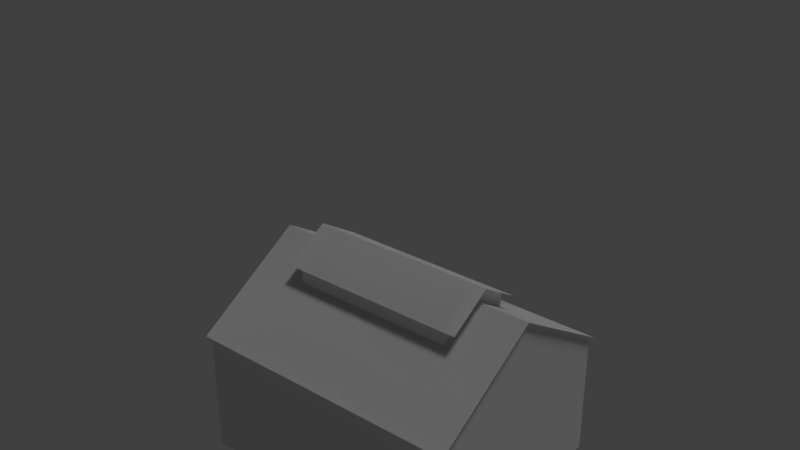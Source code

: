 # Source: Factories.blend  (saved by Blender 2.79.0; exported with 4.5.12 LTS)
import bpy
from mathutils import Matrix  # noqa: F401  (used for matrix-valued properties, if any)

bpy.ops.wm.read_factory_settings(use_empty=True)
scene = bpy.context.scene
scene.name = 'Scene'

# ---- collections
col_collection_1 = bpy.data.collections.new('Collection 1'); scene.collection.children.link(col_collection_1)
col_collection_2 = bpy.data.collections.new('Collection 2'); scene.collection.children.link(col_collection_2)
col_collection_2.hide_render = True
col_collection_2.hide_viewport = True
col_collection_3 = bpy.data.collections.new('Collection 3'); scene.collection.children.link(col_collection_3)
col_collection_11 = bpy.data.collections.new('Collection 11'); scene.collection.children.link(col_collection_11)
col_collection_11.hide_render = True
col_collection_11.hide_viewport = True
col_collection_12 = bpy.data.collections.new('Collection 12'); scene.collection.children.link(col_collection_12)
col_collection_12.hide_render = True
col_collection_12.hide_viewport = True

# ---- materials (node trees are filled in below, after node groups)
mat_factory = bpy.data.materials.new('Factory')
mat_factory.alpha_threshold = 0.0
mat_factory.use_transparent_shadow = False
mat_factory.roughness = 0.5
mat_factory.specular_intensity = 0.0
mat_factorysmokestack = bpy.data.materials.new('FactorySmokeStack')
mat_factorysmokestack.alpha_threshold = 0.0
mat_factorysmokestack.use_transparent_shadow = False
mat_factorysmokestack.roughness = 0.5
mat_factorysmokestack.specular_intensity = 0.0

# ---- material node trees

# ---- world
world_world = bpy.data.worlds.new('World'); scene.world = world_world
world_world.color = (0.05088, 0.05088, 0.05088)
world_world.use_sun_shadow = False
world_world.sun_shadow_jitter_overblur = 0.0
world_world.cycles.sampling_method = 'MANUAL'

# ---- lights
light_hemi = bpy.data.lights.new('Hemi', 'SUN')
light_hemi.transmission_factor = 0.0
light_hemi.angle = 0.1993
light_hemi.energy = 1.0
light_hemi.shadow_buffer_clip_start = 0.5
light_hemi.shadow_soft_size = 0.1
light_hemi.shadow_cascade_max_distance = 1000.0

# ---- meshes
me_factory_001 = bpy.data.meshes.new('Factory_001')
me_factory_001.from_pydata([(-48.0, -24.0, 0.0), (-48.0, -24.0, 30.0), (-48.0, 24.0, 0.0), (-48.0, 24.0, 50.0), (48.0, -24.0, 0.0), (48.0, -24.0, 30.0), (48.0, 24.0, 0.0), (48.0, 24.0, 50.0), (49.63, 26.4, 51.0), (49.63, -26.4, 29.0), (-49.63, 26.4, 51.0), (-49.63, -26.4, 29.0), (49.63, 26.4, 51.0), (49.63, -26.4, 29.0), (-49.63, 26.4, 51.0), (-49.63, -26.4, 29.0)], [], [(0, 1, 3, 2), (2, 3, 7, 6), (6, 7, 5, 4), (4, 5, 1, 0), (12, 13, 15, 14), (8, 10, 11, 9)])
_uv = me_factory_001.uv_layers.new(name='UVMap')
_uv.uv.foreach_set('vector', [0.7005, 0.2516, 0.7005, 0.4379, 1.0, 0.5622, 1.0, 0.2516, 0.03401, 0.2505, 0.03401, 0.5651, 0.6322, 0.5651, 0.6322, 0.2505, 1.0, 0.2516, 1.0, 0.5622, 0.7005, 0.4379, 0.7005, 0.2516, 0.6322, 0.2505, 0.6322, 0.4374, 0.03401, 0.4374, 0.03401, 0.2505, 0.5, 1.001, 0.5, 0.75, 0.0, 0.75, 0.0, 1.001, 0.5, 1.001, 0.0, 1.001, 0.0, 0.75, 0.5, 0.75])
me_factory_001.materials.append(mat_factory)
me_factory_001.use_remesh_preserve_volume = False
me_factory_001.use_remesh_preserve_attributes = False
me_factory_001.use_mirror_vertex_groups = False
me_factory_001.update()
me_factory_003 = bpy.data.meshes.new('Factory_003')
me_factory_003.from_pydata([(-60.0, -48.0, 0.0), (-60.0, -48.0, 36.15), (-60.0, 48.0, 0.0), (-60.0, 48.0, 36.15), (60.0, -48.0, 0.0), (60.0, -48.0, 36.15), (60.0, 48.0, 0.0), (60.0, 48.0, 36.15), (-60.0, 48.0, 56.15), (-60.0, 0.0, 36.15), (-60.0, -48.0, 56.15), (-60.0, 0.0, 0.0), (60.0, 0.0, 0.0), (60.0, 0.0, 36.15), (-60.0, -48.0, 56.15), (-60.0, 48.0, 56.15), (60.0, -48.0, 56.15), (60.0, 48.0, 56.15), (-60.0, 0.0, 86.15), (-60.0, 0.0, 56.15), (60.0, 0.0, 86.15), (60.0, 0.0, 56.15), (60.0, -48.0, 56.15), (60.0, 48.0, 56.15), (-60.0, 0.0, 56.15), (60.0, 0.0, 56.15), (-61.04, -50.25, 54.75), (-61.04, 50.25, 54.75), (61.04, -50.25, 54.75), (61.04, 50.25, 54.75), (-61.04, 0.0, 86.15), (61.04, 0.0, 86.15), (-61.04, -50.25, 54.75), (-61.04, 50.25, 54.75), (61.04, -50.25, 54.75), (61.04, 50.25, 54.75), (-61.04, 0.0, 86.15), (61.04, 0.0, 86.15), (-36.27, -18.19, 81.78), (-36.27, 18.19, 81.78), (36.27, -18.19, 81.78), (36.27, 18.19, 81.78), (-36.27, 0.0, 93.15), (-36.27, -18.19, 72.78), (36.27, 0.0, 93.15), (-36.27, 18.19, 72.78), (-41.64, -19.04, 81.25), (-41.64, 19.04, 81.25), (41.64, -19.04, 81.25), (41.64, 19.04, 81.25), (-41.64, 0.0, 93.15), (41.64, 0.0, 93.15), (-41.64, -19.04, 81.25), (-41.64, 19.04, 81.25), (41.64, -19.04, 81.25), (41.64, 19.04, 81.25), (-41.64, 0.0, 93.15), (41.64, 0.0, 93.15), (36.27, -18.19, 72.78), (36.27, 18.19, 72.78)], [], [(11, 9, 3, 2), (2, 3, 7, 6), (12, 13, 5, 4), (4, 5, 1, 0), (9, 1, 10, 24), (6, 7, 13, 12), (5, 13, 25, 22), (13, 7, 23, 25), (7, 3, 8, 23), (0, 1, 9, 11), (16, 21, 17, 20), (15, 19, 14, 18), (35, 37, 36, 33), (32, 36, 37, 34), (3, 9, 24, 8), (1, 5, 22, 10), (26, 28, 31, 30), (29, 27, 30, 31), (39, 38, 42), (41, 40, 58, 59), (55, 57, 56, 53), (52, 56, 57, 54), (46, 48, 51, 50), (49, 47, 50, 51), (40, 41, 44), (38, 39, 45, 43), (40, 38, 43, 58), (59, 45, 39, 41)])
_uv = me_factory_003.uv_layers.new(name='UVMap')
_uv.uv.foreach_set('vector', [1.0, 0.2504, 1.0, 0.4773, 0.699, 0.4773, 0.699, 0.2504, 0.005043, 0.4184, 0.005043, 0.654, 0.6406, 0.654, 0.6406, 0.4184, 1.0, 0.5056, 1.0, 0.7448, 0.6991, 0.7448, 0.6991, 0.5056, 0.6406, 0.4184, 0.6406, 0.654, 0.005043, 0.654, 0.005043, 0.4184, 0.3356, 0.4464, 0.03434, 0.4464, 0.03434, 0.5655, 0.3356, 0.5655, 0.699, 0.2504, 0.699, 0.4773, 1.0, 0.4773, 1.0, 0.2504, 0.03434, 0.4464, 0.3356, 0.4464, 0.3356, 0.5655, 0.03434, 0.5655, 0.3356, 0.4464, 0.6368, 0.4464, 0.6368, 0.5655, 0.3356, 0.5655, 0.64, 0.4452, 0.005123, 0.4452, 0.005123, 0.5657, 0.64, 0.5657, 0.6991, 0.5056, 0.6991, 0.7448, 1.0, 0.7448, 1.0, 0.5056, 0.7079, 0.1064, 0.8515, 0.1064, 0.995, 0.1064, 0.8515, 0.1961, 0.995, 0.1064, 0.8515, 0.1064, 0.7079, 0.1064, 0.8515, 0.1961, 0.5004, 0.7569, 0.5004, 0.9905, 0.9997, 0.9905, 0.9997, 0.7569, 0.5004, 0.7569, 0.5004, 0.9905, 0.9997, 0.9905, 0.9997, 0.7569, 0.6368, 0.4464, 0.3356, 0.4464, 0.3356, 0.5655, 0.6368, 0.5655, 0.005123, 0.4452, 0.64, 0.4452, 0.64, 0.5657, 0.005123, 0.5657, 0.5004, 0.7569, 0.9997, 0.7569, 0.9997, 0.9905, 0.5004, 0.9905, 0.5004, 0.7569, 0.9997, 0.7569, 0.9997, 0.9905, 0.5004, 0.9905, 0.995, 0.1417, 0.7079, 0.1417, 0.8515, 0.2315, 0.9948, 0.1419, 0.7079, 0.1419, 0.7079, 0.07088, 0.9948, 0.07088, 0.0003613, 0.7569, 0.0003613, 0.9905, 0.4997, 0.9905, 0.4997, 0.7569, 0.0003613, 0.7569, 0.0003613, 0.9905, 0.4997, 0.9905, 0.4997, 0.7569, 0.0003613, 0.7569, 0.4997, 0.7569, 0.4997, 0.9905, 0.0003613, 0.9905, 0.0003613, 0.7569, 0.4997, 0.7569, 0.4997, 0.9905, 0.0003613, 0.9905, 0.7079, 0.1417, 0.995, 0.1417, 0.8515, 0.2315, 0.7079, 0.1419, 0.9948, 0.1419, 0.9948, 0.07088, 0.7079, 0.07088, 0.8596, 0.7302, 0.02601, 0.7302, 0.02601, 0.6386, 0.8596, 0.6386, 0.8596, 0.6386, 0.02601, 0.6386, 0.02601, 0.7302, 0.8596, 0.7302])
me_factory_003.materials.append(mat_factory)
me_factory_003.use_remesh_preserve_volume = False
me_factory_003.use_remesh_preserve_attributes = False
me_factory_003.use_mirror_vertex_groups = False
me_factory_003.update()
me_cylinder = bpy.data.meshes.new('Cylinder')
me_cylinder.from_pydata([(4.47e-07, 16.8, 0.0), (5.379e-07, 15.96, 13.0), (6.429, 15.52, 0.0), (6.108, 14.75, 13.0), (11.88, 11.88, 0.0), (11.29, 11.29, 13.0), (15.52, 6.429, 0.0), (14.75, 6.108, 13.0), (16.8, -6.628e-07, 0.0), (15.96, -6.178e-07, 13.0), (15.52, -6.429, 0.0), (14.75, -6.108, 13.0), (11.88, -11.88, 0.0), (11.29, -11.29, 13.0), (6.429, -15.52, 0.0), (6.108, -14.75, 13.0), (2.984e-06, -16.8, 0.0), (2.948e-06, -15.96, 13.0), (-6.429, -15.52, 0.0), (-6.108, -14.75, 13.0), (-11.88, -11.88, 0.0), (-11.29, -11.29, 13.0), (-15.52, -6.429, 0.0), (-14.75, -6.108, 13.0), (-16.8, 2.719e-07, 0.0), (-15.96, 2.702e-07, 13.0), (-15.52, 6.429, 0.0), (-14.75, 6.108, 13.0), (-11.88, 11.88, 0.0), (-11.29, 11.29, 13.0), (-6.429, 15.52, 0.0), (-6.108, 14.75, 13.0), (-2.31, 5.577, 200.0), (-4.268, 4.268, 200.0), (-5.577, 2.31, 200.0), (-6.036, 1.493e-07, 200.0), (-5.577, -2.31, 200.0), (-4.268, -4.268, 200.0), (-2.31, -5.577, 200.0), (2.418e-06, -6.036, 200.0), (2.31, -5.577, 200.0), (4.268, -4.268, 200.0), (5.577, -2.31, 200.0), (6.036, -1.865e-07, 200.0), (5.577, 2.31, 200.0), (4.268, 4.268, 200.0), (1.507e-06, 6.036, 200.0), (2.31, 5.577, 200.0), (3.133, 7.564, 200.0), (5.759e-07, 8.187, 200.0), (5.789, 5.789, 200.0), (7.564, 3.133, 200.0), (8.187, -2.453e-07, 200.0), (7.564, -3.133, 200.0), (5.789, -5.789, 200.0), (3.133, -7.564, 200.0), (1.812e-06, -8.187, 200.0), (-3.133, -7.564, 200.0), (-5.789, -5.789, 200.0), (-7.564, -3.133, 200.0), (-8.187, 2.103e-07, 200.0), (-7.564, 3.133, 200.0), (-5.789, 5.789, 200.0), (-3.133, 7.564, 200.0), (3.76, 9.077, 201.0), (3.633e-07, 9.825, 201.0), (6.947, 6.947, 201.0), (9.077, 3.76, 201.0), (9.825, -3.122e-07, 201.0), (9.077, -3.76, 201.0), (6.947, -6.947, 201.0), (3.76, -9.077, 201.0), (1.847e-06, -9.825, 201.0), (-3.76, -9.077, 201.0), (-6.947, -6.947, 201.0), (-9.077, -3.76, 201.0), (-9.825, 2.344e-07, 201.0), (-9.077, 3.76, 201.0), (-6.947, 6.947, 201.0), (-3.76, 9.077, 201.0), (3.76, 9.077, 203.0), (3.633e-07, 9.825, 203.0), (6.947, 6.947, 203.0), (9.077, 3.76, 203.0), (9.825, -3.122e-07, 203.0), (9.077, -3.76, 203.0), (6.947, -6.947, 203.0), (3.76, -9.077, 203.0), (1.847e-06, -9.825, 203.0), (-3.76, -9.077, 203.0), (-6.947, -6.947, 203.0), (-9.077, -3.76, 203.0), (-9.825, 2.344e-07, 203.0), (-9.077, 3.76, 203.0), (-6.947, 6.947, 203.0), (-3.76, 9.077, 203.0), (3.008, 7.262, 204.0), (1.284e-06, 7.86, 204.0), (5.558, 5.558, 204.0), (7.262, 3.008, 204.0), (7.86, -2.14e-07, 204.0), (7.262, -3.008, 204.0), (5.558, -5.558, 204.0), (3.008, -7.262, 204.0), (2.471e-06, -7.86, 204.0), (-3.008, -7.262, 204.0), (-5.558, -5.558, 204.0), (-7.262, -3.008, 204.0), (-7.86, 2.233e-07, 204.0), (-7.262, 3.008, 204.0), (-5.558, 5.558, 204.0), (-3.008, 7.262, 204.0), (3.008, 7.262, 206.0), (1.284e-06, 7.86, 206.0), (5.558, 5.558, 206.0), (7.262, 3.008, 206.0), (7.86, -2.14e-07, 206.0), (7.262, -3.008, 206.0), (5.558, -5.558, 206.0), (3.008, -7.262, 206.0), (2.471e-06, -7.86, 206.0), (-3.008, -7.262, 206.0), (-5.558, -5.558, 206.0), (-7.262, -3.008, 206.0), (-7.86, 2.233e-07, 206.0), (-7.262, 3.008, 206.0), (-5.558, 5.558, 206.0), (-3.008, 7.262, 206.0), (3.609, 8.714, 207.0), (1.141e-06, 9.432, 207.0), (6.669, 6.669, 207.0), (8.714, 3.609, 207.0), (9.432, -3.045e-07, 207.0), (8.714, -3.609, 207.0), (6.669, -6.669, 207.0), (3.609, -8.714, 207.0), (2.566e-06, -9.432, 207.0), (-3.609, -8.714, 207.0), (-6.669, -6.669, 207.0), (-8.714, -3.609, 207.0), (-9.432, 2.203e-07, 207.0), (-8.714, 3.609, 207.0), (-6.669, 6.669, 207.0), (-3.609, 8.714, 207.0), (3.609, 8.714, 209.0), (1.141e-06, 9.432, 209.0), (6.669, 6.669, 209.0), (8.714, 3.609, 209.0), (9.432, -3.045e-07, 209.0), (8.714, -3.609, 209.0), (6.669, -6.669, 209.0), (3.609, -8.714, 209.0), (2.566e-06, -9.432, 209.0), (-3.609, -8.714, 209.0), (-6.669, -6.669, 209.0), (-8.714, -3.609, 209.0), (-9.432, 2.203e-07, 209.0), (-8.714, 3.609, 209.0), (-6.669, 6.669, 209.0), (-3.609, 8.714, 209.0), (2.888, 6.971, 210.0), (1.339e-06, 7.546, 210.0), (5.336, 5.336, 210.0), (6.971, 2.888, 210.0), (7.546, -2.555e-07, 210.0), (6.971, -2.888, 210.0), (5.336, -5.336, 210.0), (2.888, -6.971, 210.0), (2.479e-06, -7.546, 210.0), (-2.888, -6.971, 210.0), (-5.336, -5.336, 210.0), (-6.971, -2.888, 210.0), (-7.546, 1.643e-07, 210.0), (-6.971, 2.888, 210.0), (-5.336, 5.336, 210.0), (-2.888, 6.971, 210.0), (-3.609, 8.714, 207.0), (-6.669, 6.669, 207.0), (-8.714, 3.609, 207.0), (-9.432, 2.203e-07, 207.0), (-8.714, -3.609, 207.0), (-6.669, -6.669, 207.0), (-3.609, -8.714, 207.0), (2.566e-06, -9.432, 207.0), (3.609, -8.714, 207.0), (6.669, -6.669, 207.0), (8.714, -3.609, 207.0), (9.432, -3.045e-07, 207.0), (8.714, 3.609, 207.0), (6.669, 6.669, 207.0), (1.141e-06, 9.432, 207.0), (3.609, 8.714, 207.0), (2.31, 5.577, 212.0), (1.507e-06, 6.036, 212.0), (4.268, 4.268, 212.0), (5.577, 2.31, 212.0), (6.036, -1.865e-07, 212.0), (5.577, -2.31, 212.0), (4.268, -4.268, 212.0), (2.31, -5.577, 212.0), (2.418e-06, -6.036, 212.0), (-2.31, -5.577, 212.0), (-4.268, -4.268, 212.0), (-5.577, -2.31, 212.0), (-6.036, 1.493e-07, 212.0), (-5.577, 2.31, 212.0), (-4.268, 4.268, 212.0), (-2.31, 5.577, 212.0), (2.31, 5.577, 200.0), (1.507e-06, 6.036, 200.0), (4.268, 4.268, 200.0), (5.577, 2.31, 200.0), (6.036, -1.865e-07, 200.0), (5.577, -2.31, 200.0), (4.268, -4.268, 200.0), (2.31, -5.577, 200.0), (2.418e-06, -6.036, 200.0), (-2.31, -5.577, 200.0), (-4.268, -4.268, 200.0), (-5.577, -2.31, 200.0), (-6.036, 1.493e-07, 200.0), (-5.577, 2.31, 200.0), (-4.268, 4.268, 200.0), (-2.31, 5.577, 200.0), (5.379e-07, 15.96, 13.0), (6.108, 14.75, 13.0), (11.29, 11.29, 13.0), (14.75, 6.108, 13.0), (15.96, -6.178e-07, 13.0), (14.75, -6.108, 13.0), (11.29, -11.29, 13.0), (6.108, -14.75, 13.0), (2.948e-06, -15.96, 13.0), (-6.108, -14.75, 13.0), (-11.29, -11.29, 13.0), (-14.75, -6.108, 13.0), (-15.96, 2.702e-07, 13.0), (-14.75, 6.108, 13.0), (-11.29, 11.29, 13.0), (-6.108, 14.75, 13.0), (5.497, 13.27, 15.0), (6.779e-07, 14.36, 15.0), (10.16, 10.16, 15.0), (13.27, 5.497, 15.0), (14.36, -5.202e-07, 15.0), (13.27, -5.497, 15.0), (10.16, -10.16, 15.0), (5.497, -13.27, 15.0), (2.847e-06, -14.36, 15.0), (-5.497, -13.27, 15.0), (-10.16, -10.16, 15.0), (-13.27, -5.497, 15.0), (-14.36, 2.789e-07, 15.0), (-13.27, 5.497, 15.0), (-10.16, 10.16, 15.0), (-5.497, 13.27, 15.0), (5.497, 13.27, 15.0), (6.779e-07, 14.36, 15.0), (10.16, 10.16, 15.0), (13.27, 5.497, 15.0), (14.36, -5.202e-07, 15.0), (13.27, -5.497, 15.0), (10.16, -10.16, 15.0), (5.497, -13.27, 15.0), (2.847e-06, -14.36, 15.0), (-5.497, -13.27, 15.0), (-10.16, -10.16, 15.0), (-13.27, -5.497, 15.0), (-14.36, 2.789e-07, 15.0), (-13.27, 5.497, 15.0), (-10.16, 10.16, 15.0), (-5.497, 13.27, 15.0), (3.133, 7.564, 200.0), (5.759e-07, 8.187, 200.0), (5.789, 5.789, 200.0), (7.564, 3.133, 200.0), (8.187, -2.453e-07, 200.0), (7.564, -3.133, 200.0), (5.789, -5.789, 200.0), (3.133, -7.564, 200.0), (1.812e-06, -8.187, 200.0), (-3.133, -7.564, 200.0), (-5.789, -5.789, 200.0), (-7.564, -3.133, 200.0), (-8.187, 2.103e-07, 200.0), (-7.564, 3.133, 200.0), (-5.789, 5.789, 200.0), (-3.133, 7.564, 200.0), (2.888, 6.971, 212.0), (1.339e-06, 7.546, 212.0), (5.336, 5.336, 212.0), (6.971, 2.888, 212.0), (7.546, -2.555e-07, 212.0), (6.971, -2.888, 212.0), (5.336, -5.336, 212.0), (2.888, -6.971, 212.0), (2.479e-06, -7.546, 212.0), (-2.888, -6.971, 212.0), (-5.336, -5.336, 212.0), (-6.971, -2.888, 212.0), (-7.546, 1.643e-07, 212.0), (-6.971, 2.888, 212.0), (-5.336, 5.336, 212.0), (-2.888, 6.971, 212.0), (2.31, 5.577, 212.0), (1.507e-06, 6.036, 212.0), (4.268, 4.268, 212.0), (5.577, 2.31, 212.0), (6.036, -1.865e-07, 212.0), (5.577, -2.31, 212.0), (4.268, -4.268, 212.0), (2.31, -5.577, 212.0), (2.418e-06, -6.036, 212.0), (-2.31, -5.577, 212.0), (-4.268, -4.268, 212.0), (-5.577, -2.31, 212.0), (-6.036, 1.493e-07, 212.0), (-5.577, 2.31, 212.0), (-4.268, 4.268, 212.0), (-2.31, 5.577, 212.0), (2.888, 6.971, 210.0), (1.339e-06, 7.546, 210.0), (5.336, 5.336, 210.0), (6.971, 2.888, 210.0), (7.546, -2.555e-07, 210.0), (6.971, -2.888, 210.0), (5.336, -5.336, 210.0), (2.888, -6.971, 210.0), (2.479e-06, -7.546, 210.0), (-2.888, -6.971, 210.0), (-5.336, -5.336, 210.0), (-6.971, -2.888, 210.0), (-7.546, 1.643e-07, 210.0), (-6.971, 2.888, 210.0), (-5.336, 5.336, 210.0), (-2.888, 6.971, 210.0), (2.888, 6.971, 212.0), (1.339e-06, 7.546, 212.0), (5.336, 5.336, 212.0), (6.971, 2.888, 212.0), (7.546, -2.555e-07, 212.0), (6.971, -2.888, 212.0), (5.336, -5.336, 212.0), (2.888, -6.971, 212.0), (2.479e-06, -7.546, 212.0), (-2.888, -6.971, 212.0), (-5.336, -5.336, 212.0), (-6.971, -2.888, 212.0), (-7.546, 1.643e-07, 212.0), (-6.971, 2.888, 212.0), (-5.336, 5.336, 212.0), (-2.888, 6.971, 212.0), (3.609, 8.714, 209.0), (1.141e-06, 9.432, 209.0), (6.669, 6.669, 209.0), (8.714, 3.609, 209.0), (9.432, -3.045e-07, 209.0), (8.714, -3.609, 209.0), (6.669, -6.669, 209.0), (3.609, -8.714, 209.0), (2.566e-06, -9.432, 209.0), (-3.609, -8.714, 209.0), (-6.669, -6.669, 209.0), (-8.714, -3.609, 209.0), (-9.432, 2.203e-07, 209.0), (-8.714, 3.609, 209.0), (-6.669, 6.669, 209.0), (-3.609, 8.714, 209.0), (3.008, 7.262, 204.0), (1.284e-06, 7.86, 204.0), (5.558, 5.558, 204.0), (7.262, 3.008, 204.0), (7.86, -2.14e-07, 204.0), (7.262, -3.008, 204.0), (5.558, -5.558, 204.0), (3.008, -7.262, 204.0), (2.471e-06, -7.86, 204.0), (-3.008, -7.262, 204.0), (-5.558, -5.558, 204.0), (-7.262, -3.008, 204.0), (-7.86, 2.233e-07, 204.0), (-7.262, 3.008, 204.0), (-5.558, 5.558, 204.0), (-3.008, 7.262, 204.0), (3.008, 7.262, 206.0), (1.284e-06, 7.86, 206.0), (5.558, 5.558, 206.0), (7.262, 3.008, 206.0), (7.86, -2.14e-07, 206.0), (7.262, -3.008, 206.0), (5.558, -5.558, 206.0), (3.008, -7.262, 206.0), (2.471e-06, -7.86, 206.0), (-3.008, -7.262, 206.0), (-5.558, -5.558, 206.0), (-7.262, -3.008, 206.0), (-7.86, 2.233e-07, 206.0), (-7.262, 3.008, 206.0), (-5.558, 5.558, 206.0), (-3.008, 7.262, 206.0), (3.76, 9.077, 201.0), (3.633e-07, 9.825, 201.0), (6.947, 6.947, 201.0), (9.077, 3.76, 201.0), (9.825, -3.122e-07, 201.0), (9.077, -3.76, 201.0), (6.947, -6.947, 201.0), (3.76, -9.077, 201.0), (1.847e-06, -9.825, 201.0), (-3.76, -9.077, 201.0), (-6.947, -6.947, 201.0), (-9.077, -3.76, 201.0), (-9.825, 2.344e-07, 201.0), (-9.077, 3.76, 201.0), (-6.947, 6.947, 201.0), (-3.76, 9.077, 201.0), (3.76, 9.077, 203.0), (3.633e-07, 9.825, 203.0), (6.947, 6.947, 203.0), (9.077, 3.76, 203.0), (9.825, -3.122e-07, 203.0), (9.077, -3.76, 203.0), (6.947, -6.947, 203.0), (3.76, -9.077, 203.0), (1.847e-06, -9.825, 203.0), (-3.76, -9.077, 203.0), (-6.947, -6.947, 203.0), (-9.077, -3.76, 203.0), (-9.825, 2.344e-07, 203.0), (-9.077, 3.76, 203.0), (-6.947, 6.947, 203.0), (-3.76, 9.077, 203.0), (10.42, -4.315, 107.5), (7.973, -7.973, 107.5), (-10.42, 4.315, 107.5), (-7.973, 7.973, 107.5), (4.315, -10.42, 107.5), (-4.315, 10.42, 107.5), (2.329e-06, -11.28, 107.5), (6.269e-07, 11.28, 107.5), (4.315, 10.42, 107.5), (-4.315, -10.42, 107.5), (7.973, 7.973, 107.5), (-7.973, -7.973, 107.5), (10.42, 4.315, 107.5), (-10.42, -4.315, 107.5), (11.28, -3.827e-07, 107.5), (-11.28, 2.446e-07, 107.5), (8.991, -3.724, 153.8), (9.065, -9.065, 61.25), (-8.991, 3.724, 153.8), (-9.065, 9.065, 61.25), (4.906, -11.84, 61.25), (-4.906, 11.84, 61.25), (2.588e-06, -12.82, 61.25), (6.014e-07, 9.732, 153.8), (4.906, 11.84, 61.25), (-4.906, -11.84, 61.25), (9.065, 9.065, 61.25), (-9.065, -9.065, 61.25), (11.84, 4.906, 61.25), (-11.84, -4.906, 61.25), (12.82, -4.515e-07, 61.25), (-12.82, 2.618e-07, 61.25), (11.84, -4.906, 61.25), (6.881, -6.881, 153.8), (-11.84, 4.906, 61.25), (-6.881, 6.881, 153.8), (3.724, -8.991, 153.8), (-3.724, 8.991, 153.8), (2.071e-06, -9.732, 153.8), (6.524e-07, 12.82, 61.25), (3.724, 8.991, 153.8), (-3.724, -8.991, 153.8), (6.881, 6.881, 153.8), (-6.881, -6.881, 153.8), (8.991, 3.724, 153.8), (-8.991, -3.724, 153.8), (9.732, -3.14e-07, 153.8), (-9.732, 2.274e-07, 153.8)], [], [(0, 1, 3, 2), (2, 3, 5, 4), (4, 5, 7, 6), (6, 7, 9, 8), (8, 9, 11, 10), (10, 11, 13, 12), (12, 13, 15, 14), (14, 15, 17, 16), (16, 17, 19, 18), (18, 19, 21, 20), (20, 21, 23, 22), (22, 23, 25, 24), (24, 25, 27, 26), (26, 27, 29, 28), (450, 479, 284, 285), (28, 29, 31, 30), (30, 31, 1, 0), (294, 293, 309, 310), (448, 478, 276, 277), (479, 477, 283, 284), (478, 476, 275, 276), (477, 475, 282, 283), (476, 474, 274, 275), (475, 473, 281, 282), (474, 472, 272, 274), (473, 470, 280, 281), (455, 469, 287, 273), (472, 455, 273, 272), (470, 468, 279, 280), (469, 467, 286, 287), (468, 465, 278, 279), (467, 450, 285, 286), (465, 448, 277, 278), (59, 58, 74, 75), (301, 300, 316, 317), (293, 292, 308, 309), (300, 299, 315, 316), (292, 291, 307, 308), (299, 298, 314, 315), (291, 290, 306, 307), (298, 297, 313, 314), (290, 288, 304, 306), (297, 296, 312, 313), (289, 303, 319, 305), (288, 289, 305, 304), (296, 295, 311, 312), (303, 302, 318, 319), (295, 294, 310, 311), (47, 46, 32, 33, 34, 35, 36, 37, 38, 39, 40, 41, 42, 43, 44, 45), (52, 51, 67, 68), (60, 59, 75, 76), (53, 52, 68, 69), (61, 60, 76, 77), (54, 53, 69, 70), (62, 61, 77, 78), (55, 54, 70, 71), (63, 62, 78, 79), (56, 55, 71, 72), (48, 49, 65, 64), (49, 63, 79, 65), (57, 56, 72, 73), (50, 48, 64, 66), (58, 57, 73, 74), (51, 50, 66, 67), (86, 85, 101, 102), (408, 407, 423, 424), (94, 93, 109, 110), (87, 86, 102, 103), (95, 94, 110, 111), (88, 87, 103, 104), (80, 81, 97, 96), (81, 95, 111, 97), (89, 88, 104, 105), (82, 80, 96, 98), (90, 89, 105, 106), (83, 82, 98, 99), (91, 90, 106, 107), (84, 83, 99, 100), (92, 91, 107, 108), (85, 84, 100, 101), (93, 92, 108, 109), (113, 127, 143, 129), (415, 414, 430, 431), (407, 406, 422, 423), (414, 413, 429, 430), (406, 405, 421, 422), (413, 412, 428, 429), (405, 404, 420, 421), (412, 411, 427, 428), (404, 403, 419, 420), (411, 410, 426, 427), (403, 402, 418, 419), (410, 409, 425, 426), (402, 400, 416, 418), (409, 408, 424, 425), (401, 415, 431, 417), (400, 401, 417, 416), (371, 370, 386, 387), (121, 120, 136, 137), (114, 112, 128, 130), (122, 121, 137, 138), (115, 114, 130, 131), (123, 122, 138, 139), (116, 115, 131, 132), (124, 123, 139, 140), (117, 116, 132, 133), (125, 124, 140, 141), (118, 117, 133, 134), (126, 125, 141, 142), (119, 118, 134, 135), (127, 126, 142, 143), (120, 119, 135, 136), (112, 113, 129, 128), (148, 147, 163, 164), (378, 377, 393, 394), (370, 368, 384, 386), (377, 376, 392, 393), (369, 383, 399, 385), (368, 369, 385, 384), (376, 375, 391, 392), (383, 382, 398, 399), (375, 374, 390, 391), (382, 381, 397, 398), (374, 373, 389, 390), (381, 380, 396, 397), (373, 372, 388, 389), (380, 379, 395, 396), (372, 371, 387, 388), (379, 378, 394, 395), (185, 186, 357, 358), (156, 155, 171, 172), (149, 148, 164, 165), (157, 156, 172, 173), (150, 149, 165, 166), (158, 157, 173, 174), (151, 150, 166, 167), (159, 158, 174, 175), (152, 151, 167, 168), (144, 145, 161, 160), (145, 159, 175, 161), (153, 152, 168, 169), (146, 144, 160, 162), (154, 153, 169, 170), (147, 146, 162, 163), (155, 154, 170, 171), (321, 335, 351, 337), (178, 179, 364, 365), (186, 187, 356, 357), (179, 180, 363, 364), (187, 188, 355, 356), (180, 181, 362, 363), (188, 189, 354, 355), (181, 182, 361, 362), (189, 191, 352, 354), (182, 183, 360, 361), (190, 176, 367, 353), (191, 190, 353, 352), (183, 184, 359, 360), (176, 177, 366, 367), (184, 185, 358, 359), (177, 178, 365, 366), (196, 195, 211, 212), (320, 321, 337, 336), (328, 327, 343, 344), (335, 334, 350, 351), (327, 326, 342, 343), (334, 333, 349, 350), (326, 325, 341, 342), (333, 332, 348, 349), (325, 324, 340, 341), (332, 331, 347, 348), (324, 323, 339, 340), (331, 330, 346, 347), (323, 322, 338, 339), (330, 329, 345, 346), (322, 320, 336, 338), (329, 328, 344, 345), (302, 301, 317, 318), (204, 203, 219, 220), (197, 196, 212, 213), (205, 204, 220, 221), (198, 197, 213, 214), (206, 205, 221, 222), (199, 198, 214, 215), (207, 206, 222, 223), (200, 199, 215, 216), (192, 193, 209, 208), (193, 207, 223, 209), (201, 200, 216, 217), (194, 192, 208, 210), (202, 201, 217, 218), (195, 194, 210, 211), (203, 202, 218, 219), (225, 224, 241, 240), (237, 236, 252, 253), (230, 229, 245, 246), (235, 234, 250, 251), (224, 239, 255, 241), (228, 227, 243, 244), (233, 232, 248, 249), (238, 237, 253, 254), (226, 225, 240, 242), (231, 230, 246, 247), (236, 235, 251, 252), (229, 228, 244, 245), (234, 233, 249, 250), (239, 238, 254, 255), (227, 226, 242, 243), (232, 231, 247, 248), (449, 464, 432, 433), (451, 466, 434, 435), (452, 449, 433, 436), (453, 451, 435, 437), (454, 452, 436, 438), (456, 471, 439, 440), (471, 453, 437, 439), (457, 454, 438, 441), (458, 456, 440, 442), (459, 457, 441, 443), (460, 458, 442, 444), (461, 459, 443, 445), (462, 460, 444, 446), (463, 461, 445, 447), (464, 462, 446, 432), (466, 463, 447, 434), (269, 268, 463, 466), (261, 260, 462, 464), (268, 267, 461, 463), (260, 259, 460, 462), (267, 266, 459, 461), (259, 258, 458, 460), (266, 265, 457, 459), (258, 256, 456, 458), (265, 264, 454, 457), (257, 271, 453, 471), (256, 257, 471, 456), (264, 263, 452, 454), (271, 270, 451, 453), (263, 262, 449, 452), (270, 269, 466, 451), (262, 261, 464, 449), (433, 432, 448, 465), (435, 434, 450, 467), (436, 433, 465, 468), (437, 435, 467, 469), (438, 436, 468, 470), (440, 439, 455, 472), (439, 437, 469, 455), (441, 438, 470, 473), (442, 440, 472, 474), (443, 441, 473, 475), (444, 442, 474, 476), (445, 443, 475, 477), (446, 444, 476, 478), (447, 445, 477, 479), (432, 446, 478, 448), (434, 447, 479, 450)])
me_cylinder.polygons.foreach_set('use_smooth', [1, 1, 1, 1, 1, 1, 1, 1, 1, 1, 1, 1, 1, 1, 1, 1, 1, 0, 1, 1, 1, 1, 1, 1, 1, 1, 1, 1, 1, 1, 1, 1, 1, 1, 0, 0, 0, 0, 0, 0, 0, 0, 0, 0, 0, 0, 0, 0, 0, 1, 1, 1, 1, 1, 1, 1, 1, 1, 1, 1, 1, 1, 1, 1, 1, 1, 1, 1, 1, 1, 1, 1, 1, 1, 1, 1, 1, 1, 1, 1, 1, 1, 1, 1, 1, 1, 1, 1, 1, 1, 1, 1, 1, 1, 1, 1, 1, 1, 1, 1, 1, 1, 1, 1, 1, 1, 1, 1, 1, 1, 1, 1, 1, 1, 1, 1, 1, 1, 1, 1, 1, 1, 1, 1, 1, 1, 1, 1, 1, 1, 1, 1, 1, 1, 1, 1, 1, 1, 1, 1, 1, 1, 1, 1, 1, 1, 1, 1, 1, 1, 1, 1, 1, 1, 1, 1, 1, 1, 1, 1, 1, 1, 1, 1, 1, 1, 1, 1, 1, 1, 1, 1, 1, 1, 1, 1, 1, 0, 1, 1, 1, 1, 1, 1, 1, 1, 1, 1, 1, 1, 1, 1, 1, 1, 1, 1, 1, 1, 1, 1, 1, 1, 1, 1, 1, 1, 1, 1, 1, 1, 1, 1, 1, 1, 1, 1, 1, 1, 1, 1, 1, 1, 1, 1, 1, 1, 1, 1, 1, 1, 1, 1, 1, 1, 1, 1, 1, 1, 1, 1, 1, 1, 1, 1, 1, 1, 1, 1, 1, 1, 1, 1, 1, 1, 1, 1, 1])
_uv = me_cylinder.uv_layers.new(name='UVMap')
_uv.uv.foreach_set('vector', [0.5, 0.5188, 0.5, 0.7148, 0.4375, 0.7148, 0.4375, 0.5188, 0.4375, 0.5188, 0.4375, 0.7148, 0.375, 0.7148, 0.375, 0.5188, 0.375, 0.5188, 0.375, 0.7148, 0.3125, 0.7148, 0.3125, 0.5188, 0.3125, 0.5188, 0.3125, 0.7148, 0.25, 0.7148, 0.25, 0.5188, 0.25, 0.5188, 0.25, 0.7148, 0.1875, 0.7148, 0.1875, 0.5188, 0.1875, 0.5188, 0.1875, 0.7148, 0.125, 0.7148, 0.125, 0.5188, 0.125, 0.5188, 0.125, 0.7148, 0.0625, 0.7148, 0.0625, 0.5188, 0.0625, 0.5188, 0.0625, 0.7148, 2.98e-08, 0.7148, 2.98e-08, 0.5188, 1.0, 0.5188, 1.0, 0.7148, 0.9375, 0.7148, 0.9375, 0.5188, 0.9375, 0.5188, 0.9375, 0.7148, 0.875, 0.7148, 0.875, 0.5188, 0.875, 0.5188, 0.875, 0.7148, 0.8125, 0.7148, 0.8125, 0.5188, 0.8125, 0.5188, 0.8125, 0.7148, 0.75, 0.7148, 0.75, 0.5188, 0.75, 0.5188, 0.75, 0.7148, 0.6875, 0.7148, 0.6875, 0.5188, 0.6875, 0.5188, 0.6875, 0.7148, 0.625, 0.7148, 0.625, 0.5188, 0.6875, 0.2716, 0.75, 0.2716, 0.75, 0.9996, 0.6875, 0.9996, 0.625, 0.5188, 0.625, 0.7148, 0.5625, 0.7148, 0.5625, 0.5188, 0.5625, 0.5188, 0.5625, 0.7148, 0.5, 0.7148, 0.5, 0.5188, 0.673, 0.3688, 0.7354, 0.3688, 0.7352, 0.3873, 0.6727, 0.3873, 0.1875, 0.2716, 0.25, 0.2716, 0.25, 0.9996, 0.1875, 0.9996, 0.75, 0.2716, 0.8125, 0.2716, 0.8125, 0.9996, 0.75, 0.9996, 0.25, 0.2716, 0.3125, 0.2716, 0.3125, 0.9996, 0.25, 0.9996, 0.8125, 0.2716, 0.875, 0.2716, 0.875, 0.9996, 0.8125, 0.9996, 0.3125, 0.2716, 0.375, 0.2716, 0.375, 0.9996, 0.3125, 0.9996, 0.875, 0.2716, 0.9375, 0.2716, 0.9375, 0.9996, 0.875, 0.9996, 0.375, 0.2716, 0.4375, 0.2716, 0.4375, 0.9996, 0.375, 0.9996, 0.9375, 0.2716, 1.0, 0.2716, 1.0, 0.9996, 0.9375, 0.9996, 0.5, 0.2716, 0.5625, 0.2716, 0.5625, 0.9996, 0.5, 0.9996, 0.4375, 0.2716, 0.5, 0.2716, 0.5, 0.9996, 0.4375, 0.9996, 2.98e-08, 0.2716, 0.0625, 0.2716, 0.0625, 0.9996, 2.98e-08, 0.9996, 0.5625, 0.2716, 0.625, 0.2716, 0.625, 0.9996, 0.5625, 0.9996, 0.0625, 0.2716, 0.125, 0.2716, 0.125, 0.9996, 0.0625, 0.9996, 0.625, 0.2716, 0.6875, 0.2716, 0.6875, 0.9996, 0.625, 0.9996, 0.125, 0.2716, 0.1875, 0.2716, 0.1875, 0.9996, 0.125, 0.9996, 0.8125, 0.5012, 0.875, 0.5012, 0.875, 0.5212, 0.8125, 0.5212, 0.2363, 0.3688, 0.2987, 0.3688, 0.2983, 0.3873, 0.2359, 0.3873, 0.7354, 0.3688, 0.7978, 0.3688, 0.7976, 0.3873, 0.7352, 0.3873, 0.2987, 0.3688, 0.3611, 0.3688, 0.3607, 0.3873, 0.2983, 0.3873, 0.7978, 0.3688, 0.8601, 0.3688, 0.86, 0.3873, 0.7976, 0.3873, 0.3611, 0.3688, 0.4235, 0.3688, 0.4231, 0.3873, 0.3607, 0.3873, 0.8601, 0.3688, 0.9225, 0.3688, 0.9224, 0.3873, 0.86, 0.3873, 0.4235, 0.3688, 0.4859, 0.3688, 0.4855, 0.3873, 0.4231, 0.3873, 0.9225, 0.3688, 0.9849, 0.3688, 0.9848, 0.3873, 0.9224, 0.3873, 0.4859, 0.3688, 0.5482, 0.3688, 0.5479, 0.3873, 0.4855, 0.3873, 0.0492, 0.3688, 0.1116, 0.3688, 0.1111, 0.3873, 0.04867, 0.3873, -0.01318, 0.3688, 0.0492, 0.3688, 0.04867, 0.3873, -0.01373, 0.3873, 0.5482, 0.3688, 0.6106, 0.3688, 0.6103, 0.3873, 0.5479, 0.3873, 0.1116, 0.3688, 0.174, 0.3688, 0.1735, 0.3873, 0.1111, 0.3873, 0.6106, 0.3688, 0.673, 0.3688, 0.6727, 0.3873, 0.6103, 0.3873, 0.3237, 0.1763, 0.3068, 0.1931, 0.2847, 0.2023, 0.2609, 0.2023, 0.2388, 0.1931, 0.2219, 0.1763, 0.2128, 0.1542, 0.2128, 0.1303, 0.2219, 0.1083, 0.2388, 0.09142, 0.2609, 0.08229, 0.2847, 0.08229, 0.3068, 0.09142, 0.3237, 0.1083, 0.3328, 0.1303, 0.3328, 0.1542, 0.25, 0.5012, 0.3125, 0.5012, 0.3125, 0.5212, 0.25, 0.5212, 0.75, 0.5012, 0.8125, 0.5012, 0.8125, 0.5212, 0.75, 0.5212, 0.1875, 0.5012, 0.25, 0.5012, 0.25, 0.5212, 0.1875, 0.5212, 0.6875, 0.5012, 0.75, 0.5012, 0.75, 0.5212, 0.6875, 0.5212, 0.125, 0.5012, 0.1875, 0.5012, 0.1875, 0.5212, 0.125, 0.5212, 0.625, 0.5012, 0.6875, 0.5012, 0.6875, 0.5212, 0.625, 0.5212, 0.0625, 0.5012, 0.125, 0.5012, 0.125, 0.5212, 0.0625, 0.5212, 0.5625, 0.5012, 0.625, 0.5012, 0.625, 0.5212, 0.5625, 0.5212, 5.96e-08, 0.5012, 0.0625, 0.5012, 0.0625, 0.5212, 5.96e-08, 0.5212, 0.4375, 0.5012, 0.5, 0.5012, 0.5, 0.5212, 0.4375, 0.5212, 0.5, 0.5012, 0.5625, 0.5012, 0.5625, 0.5212, 0.5, 0.5212, 0.9375, 0.5012, 1.0, 0.5012, 1.0, 0.5212, 0.9375, 0.5212, 0.375, 0.5012, 0.4375, 0.5012, 0.4375, 0.5212, 0.375, 0.5212, 0.875, 0.5012, 0.9375, 0.5012, 0.9375, 0.5212, 0.875, 0.5212, 0.3125, 0.5012, 0.375, 0.5012, 0.375, 0.5212, 0.3125, 0.5212, 0.125, 0.5596, 0.1875, 0.5596, 0.1875, 0.5796, 0.125, 0.5796, 5.96e-08, 0.5212, 0.0625, 0.5212, 0.0625, 0.5596, 5.96e-08, 0.5596, 0.625, 0.5596, 0.6875, 0.5596, 0.6875, 0.5796, 0.625, 0.5796, 0.0625, 0.5596, 0.125, 0.5596, 0.125, 0.5796, 0.0625, 0.5796, 0.5625, 0.5596, 0.625, 0.5596, 0.625, 0.5796, 0.5625, 0.5796, 5.96e-08, 0.5596, 0.0625, 0.5596, 0.0625, 0.5796, 1.192e-07, 0.5796, 0.4375, 0.5596, 0.5, 0.5596, 0.5, 0.5796, 0.4375, 0.5796, 0.5, 0.5596, 0.5625, 0.5596, 0.5625, 0.5796, 0.5, 0.5796, 0.9375, 0.5596, 1.0, 0.5596, 1.0, 0.5796, 0.9375, 0.5796, 0.375, 0.5596, 0.4375, 0.5596, 0.4375, 0.5796, 0.375, 0.5796, 0.875, 0.5596, 0.9375, 0.5596, 0.9375, 0.5796, 0.875, 0.5796, 0.3125, 0.5596, 0.375, 0.5596, 0.375, 0.5796, 0.3125, 0.5796, 0.8125, 0.5596, 0.875, 0.5596, 0.875, 0.5796, 0.8125, 0.5796, 0.25, 0.5596, 0.3125, 0.5596, 0.3125, 0.5796, 0.25, 0.5796, 0.75, 0.5596, 0.8125, 0.5596, 0.8125, 0.5796, 0.75, 0.5796, 0.1875, 0.5596, 0.25, 0.5596, 0.25, 0.5796, 0.1875, 0.5796, 0.6875, 0.5596, 0.75, 0.5596, 0.75, 0.5796, 0.6875, 0.5796, 0.5, 0.6196, 0.5625, 0.6196, 0.5625, 0.6374, 0.5, 0.6374, 0.5625, 0.5212, 0.625, 0.5212, 0.625, 0.5596, 0.5625, 0.5596, 0.0625, 0.5212, 0.125, 0.5212, 0.125, 0.5596, 0.0625, 0.5596, 0.625, 0.5212, 0.6875, 0.5212, 0.6875, 0.5596, 0.625, 0.5596, 0.125, 0.5212, 0.1875, 0.5212, 0.1875, 0.5596, 0.125, 0.5596, 0.6875, 0.5212, 0.75, 0.5212, 0.75, 0.5596, 0.6875, 0.5596, 0.1875, 0.5212, 0.25, 0.5212, 0.25, 0.5596, 0.1875, 0.5596, 0.75, 0.5212, 0.8125, 0.5212, 0.8125, 0.5596, 0.75, 0.5596, 0.25, 0.5212, 0.3125, 0.5212, 0.3125, 0.5596, 0.25, 0.5596, 0.8125, 0.5212, 0.875, 0.5212, 0.875, 0.5596, 0.8125, 0.5596, 0.3125, 0.5212, 0.375, 0.5212, 0.375, 0.5596, 0.3125, 0.5596, 0.875, 0.5212, 0.9375, 0.5212, 0.9375, 0.5596, 0.875, 0.5596, 0.375, 0.5212, 0.4375, 0.5212, 0.4375, 0.5596, 0.375, 0.5596, 0.9375, 0.5212, 1.0, 0.5212, 1.0, 0.5596, 0.9375, 0.5596, 0.5, 0.5212, 0.5625, 0.5212, 0.5625, 0.5596, 0.5, 0.5596, 0.4375, 0.5212, 0.5, 0.5212, 0.5, 0.5596, 0.4375, 0.5596, 0.3125, 0.5796, 0.375, 0.5796, 0.375, 0.6196, 0.3125, 0.6196, 0.9375, 0.6196, 1.0, 0.6196, 1.0, 0.6374, 0.9375, 0.6374, 0.375, 0.6196, 0.4375, 0.6196, 0.4375, 0.6374, 0.375, 0.6374, 0.875, 0.6196, 0.9375, 0.6196, 0.9375, 0.6374, 0.875, 0.6374, 0.3125, 0.6196, 0.375, 0.6196, 0.375, 0.6374, 0.3125, 0.6374, 0.8125, 0.6196, 0.875, 0.6196, 0.875, 0.6374, 0.8125, 0.6374, 0.25, 0.6196, 0.3125, 0.6196, 0.3125, 0.6374, 0.25, 0.6374, 0.75, 0.6196, 0.8125, 0.6196, 0.8125, 0.6374, 0.75, 0.6374, 0.1875, 0.6196, 0.25, 0.6196, 0.25, 0.6374, 0.1875, 0.6374, 0.6875, 0.6196, 0.75, 0.6196, 0.75, 0.6374, 0.6875, 0.6374, 0.125, 0.6196, 0.1875, 0.6196, 0.1875, 0.6374, 0.125, 0.6374, 0.625, 0.6196, 0.6875, 0.6196, 0.6875, 0.6374, 0.625, 0.6374, 0.0625, 0.6196, 0.125, 0.6196, 0.125, 0.6374, 0.0625, 0.6374, 0.5625, 0.6196, 0.625, 0.6196, 0.625, 0.6374, 0.5625, 0.6374, 1.192e-07, 0.6196, 0.0625, 0.6196, 0.0625, 0.6374, 1.192e-07, 0.6374, 0.4375, 0.6196, 0.5, 0.6196, 0.5, 0.6374, 0.4375, 0.6374, 0.25, 0.6739, 0.3125, 0.6739, 0.3125, 0.6939, 0.25, 0.6939, 0.875, 0.5796, 0.9375, 0.5796, 0.9375, 0.6196, 0.875, 0.6196, 0.375, 0.5796, 0.4375, 0.5796, 0.4375, 0.6196, 0.375, 0.6196, 0.9375, 0.5796, 1.0, 0.5796, 1.0, 0.6196, 0.9375, 0.6196, 0.5, 0.5796, 0.5625, 0.5796, 0.5625, 0.6196, 0.5, 0.6196, 0.4375, 0.5796, 0.5, 0.5796, 0.5, 0.6196, 0.4375, 0.6196, 1.192e-07, 0.5796, 0.0625, 0.5796, 0.0625, 0.6196, 1.192e-07, 0.6196, 0.5625, 0.5796, 0.625, 0.5796, 0.625, 0.6196, 0.5625, 0.6196, 0.0625, 0.5796, 0.125, 0.5796, 0.125, 0.6196, 0.0625, 0.6196, 0.625, 0.5796, 0.6875, 0.5796, 0.6875, 0.6196, 0.625, 0.6196, 0.125, 0.5796, 0.1875, 0.5796, 0.1875, 0.6196, 0.125, 0.6196, 0.6875, 0.5796, 0.75, 0.5796, 0.75, 0.6196, 0.6875, 0.6196, 0.1875, 0.5796, 0.25, 0.5796, 0.25, 0.6196, 0.1875, 0.6196, 0.75, 0.5796, 0.8125, 0.5796, 0.8125, 0.6196, 0.75, 0.6196, 0.25, 0.5796, 0.3125, 0.5796, 0.3125, 0.6196, 0.25, 0.6196, 0.8125, 0.5796, 0.875, 0.5796, 0.875, 0.6196, 0.8125, 0.6196, 0.125, 0.6374, 0.1875, 0.6374, 0.1875, 0.6739, 0.125, 0.6739, 0.75, 0.6739, 0.8125, 0.6739, 0.8125, 0.6939, 0.75, 0.6939, 0.1875, 0.6739, 0.25, 0.6739, 0.25, 0.6939, 0.1875, 0.6939, 0.6875, 0.6739, 0.75, 0.6739, 0.75, 0.6939, 0.6875, 0.6939, 0.125, 0.6739, 0.1875, 0.6739, 0.1875, 0.6939, 0.125, 0.6939, 0.625, 0.6739, 0.6875, 0.6739, 0.6875, 0.6939, 0.625, 0.6939, 0.0625, 0.6739, 0.125, 0.6739, 0.125, 0.6939, 0.0625, 0.6939, 0.5625, 0.6739, 0.625, 0.6739, 0.625, 0.6939, 0.5625, 0.6939, 1.192e-07, 0.6739, 0.0625, 0.6739, 0.0625, 0.6939, 1.192e-07, 0.6939, 0.4375, 0.6739, 0.5, 0.6739, 0.5, 0.6939, 0.4375, 0.6939, 0.5, 0.6739, 0.5625, 0.6739, 0.5625, 0.6939, 0.5, 0.6939, 0.9375, 0.6739, 1.0, 0.6739, 1.0, 0.6939, 0.9375, 0.6939, 0.375, 0.6739, 0.4375, 0.6739, 0.4375, 0.6939, 0.375, 0.6939, 0.875, 0.6739, 0.9375, 0.6739, 0.9375, 0.6939, 0.875, 0.6939, 0.3125, 0.6739, 0.375, 0.6739, 0.375, 0.6939, 0.3125, 0.6939, 0.8125, 0.6739, 0.875, 0.6739, 0.875, 0.6939, 0.8125, 0.6939, 0.5, 0.6939, 0.5625, 0.6939, 0.5625, 0.7327, 0.5, 0.7327, 0.6875, 0.6374, 0.75, 0.6374, 0.75, 0.6739, 0.6875, 0.6739, 0.1875, 0.6374, 0.25, 0.6374, 0.25, 0.6739, 0.1875, 0.6739, 0.75, 0.6374, 0.8125, 0.6374, 0.8125, 0.6739, 0.75, 0.6739, 0.25, 0.6374, 0.3125, 0.6374, 0.3125, 0.6739, 0.25, 0.6739, 0.8125, 0.6374, 0.875, 0.6374, 0.875, 0.6739, 0.8125, 0.6739, 0.3125, 0.6374, 0.375, 0.6374, 0.375, 0.6739, 0.3125, 0.6739, 0.875, 0.6374, 0.9375, 0.6374, 0.9375, 0.6739, 0.875, 0.6739, 0.375, 0.6374, 0.4375, 0.6374, 0.4375, 0.6739, 0.375, 0.6739, 0.9375, 0.6374, 1.0, 0.6374, 1.0, 0.6739, 0.9375, 0.6739, 0.5, 0.6374, 0.5625, 0.6374, 0.5625, 0.6739, 0.5, 0.6739, 0.4375, 0.6374, 0.5, 0.6374, 0.5, 0.6739, 0.4375, 0.6739, 1.192e-07, 0.6374, 0.0625, 0.6374, 0.0625, 0.6739, 1.192e-07, 0.6739, 0.5625, 0.6374, 0.625, 0.6374, 0.625, 0.6739, 0.5625, 0.6739, 0.0625, 0.6374, 0.125, 0.6374, 0.125, 0.6739, 0.0625, 0.6739, 0.625, 0.6374, 0.6875, 0.6374, 0.6875, 0.6739, 0.625, 0.6739, 0.25, 0.7327, 0.3125, 0.7327, 0.3125, 0.5012, 0.25, 0.5012, 0.4375, 0.6939, 0.5, 0.6939, 0.5, 0.7327, 0.4375, 0.7327, 1.192e-07, 0.6939, 0.0625, 0.6939, 0.0625, 0.7327, 1.192e-07, 0.7327, 0.5625, 0.6939, 0.625, 0.6939, 0.625, 0.7327, 0.5625, 0.7327, 0.0625, 0.6939, 0.125, 0.6939, 0.125, 0.7327, 0.0625, 0.7327, 0.625, 0.6939, 0.6875, 0.6939, 0.6875, 0.7327, 0.625, 0.7327, 0.125, 0.6939, 0.1875, 0.6939, 0.1875, 0.7327, 0.125, 0.7327, 0.6875, 0.6939, 0.75, 0.6939, 0.75, 0.7327, 0.6875, 0.7327, 0.1875, 0.6939, 0.25, 0.6939, 0.25, 0.7327, 0.1875, 0.7327, 0.75, 0.6939, 0.8125, 0.6939, 0.8125, 0.7327, 0.75, 0.7327, 0.25, 0.6939, 0.3125, 0.6939, 0.3125, 0.7327, 0.25, 0.7327, 0.8125, 0.6939, 0.875, 0.6939, 0.875, 0.7327, 0.8125, 0.7327, 0.3125, 0.6939, 0.375, 0.6939, 0.375, 0.7327, 0.3125, 0.7327, 0.875, 0.6939, 0.9375, 0.6939, 0.9375, 0.7327, 0.875, 0.7327, 0.375, 0.6939, 0.4375, 0.6939, 0.4375, 0.7327, 0.375, 0.7327, 0.9375, 0.6939, 1.0, 0.6939, 1.0, 0.7327, 0.9375, 0.7327, 0.174, 0.3688, 0.2363, 0.3688, 0.2359, 0.3873, 0.1735, 0.3873, 0.75, 0.7327, 0.8125, 0.7327, 0.8125, 0.5012, 0.75, 0.5012, 0.1875, 0.7327, 0.25, 0.7327, 0.25, 0.5012, 0.1875, 0.5012, 0.6875, 0.7327, 0.75, 0.7327, 0.75, 0.5012, 0.6875, 0.5012, 0.125, 0.7327, 0.1875, 0.7327, 0.1875, 0.5012, 0.125, 0.5012, 0.625, 0.7327, 0.6875, 0.7327, 0.6875, 0.5012, 0.625, 0.5012, 0.0625, 0.7327, 0.125, 0.7327, 0.125, 0.5012, 0.0625, 0.5012, 0.5625, 0.7327, 0.625, 0.7327, 0.625, 0.5012, 0.5625, 0.5012, 1.192e-07, 0.7327, 0.0625, 0.7327, 0.0625, 0.5012, 1.192e-07, 0.5012, 0.4375, 0.7327, 0.5, 0.7327, 0.5, 0.5012, 0.4375, 0.5012, 0.5, 0.7327, 0.5625, 0.7327, 0.5625, 0.5012, 0.5, 0.5012, 0.9375, 0.7327, 1.0, 0.7327, 1.0, 0.5012, 0.9375, 0.5012, 0.375, 0.7327, 0.4375, 0.7327, 0.4375, 0.5012, 0.375, 0.5012, 0.875, 0.7327, 0.9375, 0.7327, 0.9375, 0.5012, 0.875, 0.5012, 0.3125, 0.7327, 0.375, 0.7327, 0.375, 0.5012, 0.3125, 0.5012, 0.8125, 0.7327, 0.875, 0.7327, 0.875, 0.5012, 0.8125, 0.5012, 0.4375, 0.617, 0.5, 0.617, 0.5, 0.6552, 0.4375, 0.6552, 0.6875, 0.617, 0.75, 0.617, 0.75, 0.6552, 0.6875, 0.6552, 0.125, 0.617, 0.1875, 0.617, 0.1875, 0.6552, 0.125, 0.6552, 0.8125, 0.617, 0.875, 0.617, 0.875, 0.6552, 0.8125, 0.6552, 0.5, 0.617, 0.5625, 0.617, 0.5625, 0.6552, 0.5, 0.6552, 0.25, 0.617, 0.3125, 0.617, 0.3125, 0.6552, 0.25, 0.6552, 0.9375, 0.617, 1.0, 0.617, 1.0, 0.6552, 0.9375, 0.6552, 0.625, 0.617, 0.6875, 0.617, 0.6875, 0.6552, 0.625, 0.6552, 0.375, 0.617, 0.4375, 0.617, 0.4375, 0.6552, 0.375, 0.6552, 0.0625, 0.617, 0.125, 0.617, 0.125, 0.6552, 0.0625, 0.6552, 0.75, 0.617, 0.8125, 0.617, 0.8125, 0.6552, 0.75, 0.6552, 0.1875, 0.617, 0.25, 0.617, 0.25, 0.6552, 0.1875, 0.6552, 0.875, 0.617, 0.9375, 0.617, 0.9375, 0.6552, 0.875, 0.6552, 0.5625, 0.617, 0.625, 0.617, 0.625, 0.6552, 0.5625, 0.6552, 0.3125, 0.617, 0.375, 0.617, 0.375, 0.6552, 0.3125, 0.6552, 2.98e-08, 0.617, 0.0625, 0.617, 0.0625, 0.6552, 2.98e-08, 0.6552, 0.125, 0.2716, 0.1875, 0.2716, 0.1875, 0.9999, 0.125, 0.9999, 0.625, 0.2716, 0.6875, 0.2716, 0.6875, 0.9999, 0.625, 0.9999, 0.0625, 0.2716, 0.125, 0.2716, 0.125, 0.9999, 0.0625, 0.9999, 0.5625, 0.2716, 0.625, 0.2716, 0.625, 0.9999, 0.5625, 0.9999, 2.98e-08, 0.2716, 0.0625, 0.2716, 0.0625, 0.9999, 2.98e-08, 0.9999, 0.4375, 0.2716, 0.5, 0.2716, 0.5, 0.9999, 0.4375, 0.9999, 0.5, 0.2716, 0.5625, 0.2716, 0.5625, 0.9999, 0.5, 0.9999, 0.9375, 0.2716, 1.0, 0.2716, 1.0, 0.9999, 0.9375, 0.9999, 0.375, 0.2716, 0.4375, 0.2716, 0.4375, 0.9999, 0.375, 0.9999, 0.875, 0.2716, 0.9375, 0.2716, 0.9375, 0.9999, 0.875, 0.9999, 0.3125, 0.2716, 0.375, 0.2716, 0.375, 0.9999, 0.3125, 0.9999, 0.8125, 0.2716, 0.875, 0.2716, 0.875, 0.9999, 0.8125, 0.9999, 0.25, 0.2716, 0.3125, 0.2716, 0.3125, 0.9999, 0.25, 0.9999, 0.75, 0.2716, 0.8125, 0.2716, 0.8125, 0.9999, 0.75, 0.9999, 0.1875, 0.2716, 0.25, 0.2716, 0.25, 0.9999, 0.1875, 0.9999, 0.6875, 0.2716, 0.75, 0.2716, 0.75, 0.9999, 0.6875, 0.9999, 0.6875, 0.2715, 0.75, 0.2715, 0.75, 0.9999, 0.6875, 0.9999, 0.1875, 0.2715, 0.25, 0.2715, 0.25, 0.9999, 0.1875, 0.9999, 0.75, 0.2715, 0.8125, 0.2715, 0.8125, 0.9999, 0.75, 0.9999, 0.25, 0.2715, 0.3125, 0.2715, 0.3125, 0.9999, 0.25, 0.9999, 0.8125, 0.2715, 0.875, 0.2715, 0.875, 0.9999, 0.8125, 0.9999, 0.3125, 0.2715, 0.375, 0.2715, 0.375, 0.9999, 0.3125, 0.9999, 0.875, 0.2715, 0.9375, 0.2715, 0.9375, 0.9999, 0.875, 0.9999, 0.375, 0.2715, 0.4375, 0.2715, 0.4375, 0.9999, 0.375, 0.9999, 0.9375, 0.2715, 1.0, 0.2715, 1.0, 0.9999, 0.9375, 0.9999, 0.5, 0.2715, 0.5625, 0.2715, 0.5625, 0.9999, 0.5, 0.9999, 0.4375, 0.2715, 0.5, 0.2715, 0.5, 0.9999, 0.4375, 0.9999, 2.98e-08, 0.2715, 0.0625, 0.2715, 0.0625, 0.9999, 2.98e-08, 0.9999, 0.5625, 0.2715, 0.625, 0.2715, 0.625, 0.9999, 0.5625, 0.9999, 0.0625, 0.2715, 0.125, 0.2715, 0.125, 0.9999, 0.0625, 0.9999, 0.625, 0.2715, 0.6875, 0.2715, 0.6875, 0.9999, 0.625, 0.9999, 0.125, 0.2715, 0.1875, 0.2715, 0.1875, 0.9999, 0.125, 0.9999, 0.125, 0.2716, 0.1875, 0.2716, 0.1875, 0.9995, 0.125, 0.9995, 0.625, 0.2716, 0.6875, 0.2716, 0.6875, 0.9995, 0.625, 0.9995, 0.0625, 0.2716, 0.125, 0.2716, 0.125, 0.9995, 0.0625, 0.9995, 0.5625, 0.2716, 0.625, 0.2716, 0.625, 0.9995, 0.5625, 0.9995, 2.98e-08, 0.2716, 0.0625, 0.2716, 0.0625, 0.9995, 2.98e-08, 0.9995, 0.4375, 0.2716, 0.5, 0.2716, 0.5, 0.9995, 0.4375, 0.9995, 0.5, 0.2716, 0.5625, 0.2716, 0.5625, 0.9995, 0.5, 0.9995, 0.9375, 0.2716, 1.0, 0.2716, 1.0, 0.9995, 0.9375, 0.9995, 0.375, 0.2716, 0.4375, 0.2716, 0.4375, 0.9995, 0.375, 0.9995, 0.875, 0.2716, 0.9375, 0.2716, 0.9375, 0.9995, 0.875, 0.9995, 0.3125, 0.2716, 0.375, 0.2716, 0.375, 0.9995, 0.3125, 0.9995, 0.8125, 0.2716, 0.875, 0.2716, 0.875, 0.9995, 0.8125, 0.9995, 0.25, 0.2716, 0.3125, 0.2716, 0.3125, 0.9995, 0.25, 0.9995, 0.75, 0.2716, 0.8125, 0.2716, 0.8125, 0.9995, 0.75, 0.9995, 0.1875, 0.2716, 0.25, 0.2716, 0.25, 0.9995, 0.1875, 0.9995, 0.6875, 0.2716, 0.75, 0.2716, 0.75, 0.9995, 0.6875, 0.9995])
me_cylinder.materials.append(mat_factorysmokestack)
me_cylinder.use_remesh_preserve_volume = False
me_cylinder.use_remesh_preserve_attributes = False
me_cylinder.use_mirror_vertex_groups = False
me_cylinder.update()
me_factory_002 = bpy.data.meshes.new('Factory_002')
me_factory_002.from_pydata([(-60.0, -48.0, 0.0), (-60.0, -48.0, 36.15), (-60.0, 48.0, 0.0), (-60.0, 48.0, 36.15), (60.0, -48.0, 0.0), (60.0, -48.0, 36.15), (60.0, 48.0, 0.0), (60.0, 48.0, 36.15), (-60.0, 48.0, 56.15), (-60.0, 0.0, 36.15), (-60.0, -48.0, 56.15), (-60.0, 0.0, 0.0), (60.0, 0.0, 0.0), (60.0, 0.0, 36.15), (-60.0, -48.0, 56.15), (-60.0, 48.0, 56.15), (60.0, -48.0, 56.15), (60.0, 48.0, 56.15), (-60.0, 0.0, 86.15), (-60.0, 0.0, 56.15), (60.0, 0.0, 86.15), (60.0, 0.0, 56.15), (60.0, -48.0, 56.15), (60.0, 48.0, 56.15), (-60.0, 0.0, 56.15), (60.0, 0.0, 56.15), (-61.04, -50.25, 54.75), (-61.04, 50.25, 54.75), (61.04, -50.25, 54.75), (61.04, 50.25, 54.75), (-61.04, 0.0, 86.15), (61.04, 0.0, 86.15), (-61.04, -50.25, 54.75), (-61.04, 50.25, 54.75), (61.04, -50.25, 54.75), (61.04, 50.25, 54.75), (-61.04, 0.0, 86.15), (61.04, 0.0, 86.15)], [], [(11, 9, 3, 2), (2, 3, 7, 6), (12, 13, 5, 4), (4, 5, 1, 0), (9, 1, 10, 24), (6, 7, 13, 12), (5, 13, 25, 22), (13, 7, 23, 25), (7, 3, 8, 23), (0, 1, 9, 11), (16, 21, 17, 20), (15, 19, 14, 18), (35, 37, 36, 33), (32, 36, 37, 34), (3, 9, 24, 8), (1, 5, 22, 10), (26, 28, 31, 30), (29, 27, 30, 31)])
_uv = me_factory_002.uv_layers.new(name='UVMap')
_uv.uv.foreach_set('vector', [1.0, 0.2504, 1.0, 0.4773, 0.699, 0.4773, 0.699, 0.2504, 0.005043, 0.4184, 0.005043, 0.654, 0.6406, 0.654, 0.6406, 0.4184, 1.0, 0.5056, 1.0, 0.7448, 0.6991, 0.7448, 0.6991, 0.5056, 0.6406, 0.4184, 0.6406, 0.654, 0.005043, 0.654, 0.005043, 0.4184, 0.3356, 0.4464, 0.03434, 0.4464, 0.03434, 0.5655, 0.3356, 0.5655, 0.699, 0.2504, 0.699, 0.4773, 1.0, 0.4773, 1.0, 0.2504, 0.03434, 0.4464, 0.3356, 0.4464, 0.3356, 0.5655, 0.03434, 0.5655, 0.3356, 0.4464, 0.6368, 0.4464, 0.6368, 0.5655, 0.3356, 0.5655, 0.64, 0.4452, 0.005123, 0.4452, 0.005123, 0.5657, 0.64, 0.5657, 0.6991, 0.5056, 0.6991, 0.7448, 1.0, 0.7448, 1.0, 0.5056, 0.7079, 0.1064, 0.8515, 0.1064, 0.995, 0.1064, 0.8515, 0.1961, 0.995, 0.1064, 0.8515, 0.1064, 0.7079, 0.1064, 0.8515, 0.1961, 0.5004, 0.7569, 0.5004, 0.9905, 0.9997, 0.9905, 0.9997, 0.7569, 0.5004, 0.7569, 0.5004, 0.9905, 0.9997, 0.9905, 0.9997, 0.7569, 0.6368, 0.4464, 0.3356, 0.4464, 0.3356, 0.5655, 0.6368, 0.5655, 0.005123, 0.4452, 0.64, 0.4452, 0.64, 0.5657, 0.005123, 0.5657, 0.5004, 0.7569, 0.9997, 0.7569, 0.9997, 0.9905, 0.5004, 0.9905, 0.5004, 0.7569, 0.9997, 0.7569, 0.9997, 0.9905, 0.5004, 0.9905])
me_factory_002.materials.append(mat_factory)
me_factory_002.use_remesh_preserve_volume = False
me_factory_002.use_remesh_preserve_attributes = False
me_factory_002.use_mirror_vertex_groups = False
me_factory_002.update()

# ---- objects
ob_hemi = bpy.data.objects.new('Hemi', light_hemi)
ob_factory_001 = bpy.data.objects.new('Factory_001', me_factory_001)
ob_factory_003 = bpy.data.objects.new('Factory_003', me_factory_003)
ob_cylinder = bpy.data.objects.new('Cylinder', me_cylinder)
ob_factory_002 = bpy.data.objects.new('Factory_002', me_factory_002)

# ---- transforms, parenting, visibility, modifiers, constraints
ob_hemi.location = (0.0, 0.0, 11.0)
ob_hemi.rotation_euler = (8.623e-09, 0.3491, 0.9599)
ob_hemi.lineart.crease_threshold = 0.0
ob_factory_001.location = (0.0, 0.0, 0.0)
ob_factory_001.lineart.crease_threshold = 0.0
ob_factory_003.location = (0.0, 0.0, 0.0)
ob_factory_003.lineart.crease_threshold = 0.0
ob_cylinder.location = (0.0, 0.0, 0.0)
ob_cylinder.lineart.crease_threshold = 0.0
ob_factory_002.location = (0.0, 0.0, 0.0)
ob_factory_002.lineart.crease_threshold = 0.0

# ---- collection membership
col_collection_1.objects.link(ob_hemi)
col_collection_2.objects.link(ob_factory_001)
col_collection_3.objects.link(ob_factory_003)
col_collection_11.objects.link(ob_cylinder)
col_collection_12.objects.link(ob_factory_002)

# ---- scene / render settings (as saved in the file)
scene.frame_start = 1; scene.frame_end = 250; scene.frame_set(1)
scene.render.engine = 'BLENDER_EEVEE_NEXT'
scene.render.resolution_percentage = 50
scene.render.dither_intensity = 0.0
scene.cycles.use_denoising = False
scene.cycles.samples = 128
scene.cycles.sampling_pattern = 'TABULATED_SOBOL'
scene.cycles.use_adaptive_sampling = False
scene.cycles.use_light_tree = False
scene.cycles.blur_glossy = 0.0
scene.cycles.sample_clamp_indirect = 0.0
scene.view_settings.view_transform = 'Standard'
bpy.context.view_layer.update()

# ---- added for rendering (the .blend has no active camera): camera
cam_auto = bpy.data.cameras.new('AutoCamera')
cam_auto.lens = 50.0
cam_auto.sensor_width = 36.0
cam_auto.clip_end = 4294.37
ob_auto_camera = bpy.data.objects.new('AutoCamera', cam_auto)
scene.collection.objects.link(ob_auto_camera)
ob_auto_camera.location = (244.695, -293.634, 301.756)
ob_auto_camera.rotation_euler = (1.09748, -7.21219e-08, 0.694738)
scene.camera = ob_auto_camera
bpy.context.view_layer.update()
